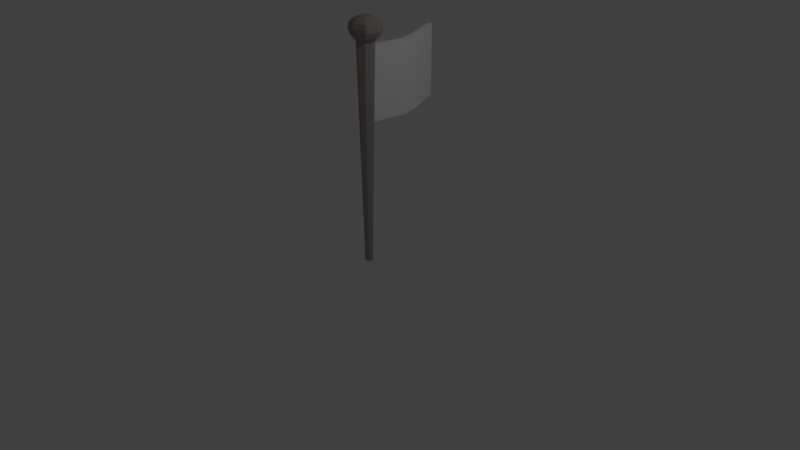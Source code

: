 # Source: moveflagcc.blend  (saved by Blender 2.79.0; exported with 4.5.12 LTS)
import bpy
from mathutils import Matrix  # noqa: F401  (used for matrix-valued properties, if any)

bpy.ops.wm.read_factory_settings(use_empty=True)
scene = bpy.context.scene
scene.name = 'Scene'

# ---- collections
col_collection_1 = bpy.data.collections.new('Collection 1'); scene.collection.children.link(col_collection_1)

# ---- materials (node trees are filled in below, after node groups)
mat_cuerpo = bpy.data.materials.new('cuerpo')
mat_cuerpo.alpha_threshold = 0.0
mat_cuerpo.use_transparent_shadow = False
mat_cuerpo.diffuse_color = (0.3506, 0.3071, 0.2888, 1.0)
mat_cuerpo.roughness = 0.5
mat_tela = bpy.data.materials.new('tela')
mat_tela.alpha_threshold = 0.0
mat_tela.use_transparent_shadow = False
mat_tela.roughness = 0.5

# ---- material node trees

# ---- world
world_world = bpy.data.worlds.new('World'); scene.world = world_world
world_world.color = (0.05088, 0.05088, 0.05088)
world_world.use_sun_shadow = False
world_world.sun_shadow_jitter_overblur = 0.0
world_world.cycles.sampling_method = 'MANUAL'

# ---- cameras
cam_camera = bpy.data.cameras.new('Camera')
cam_camera.clip_end = 100.0
cam_camera.lens = 35.0
cam_camera.sensor_width = 32.0
cam_camera.sensor_height = 18.0
cam_camera.ortho_scale = 7.314
cam_camera.dof.focus_distance = 0.0
cam_camera.dof.aperture_fstop = 128.0

# ---- lights
light_lamp = bpy.data.lights.new('Lamp', 'POINT')
light_lamp.transmission_factor = 0.0
light_lamp.cutoff_distance = 30.0
light_lamp.energy = 100.0
light_lamp.shadow_buffer_clip_start = 1.001
light_lamp.shadow_soft_size = 0.1
light_lamp.shadow_maximum_resolution = 0.006
light_lamp.use_absolute_resolution = True

# ---- meshes
me_cube_001 = bpy.data.meshes.new('Cube.001')
me_cube_001.from_pydata([(0.4444, 0.4444, -1.0), (0.4444, -0.4444, -1.0), (-0.4444, -0.4444, -1.0), (-0.4444, 0.4444, -1.0), (1.0, 1.0, 35.02), (1.0, -1.0, 35.02), (-1.0, -1.0, 35.02), (-1.0, 1.0, 35.02), (1.043e-07, 0.6614, -1.0), (2.98e-08, -0.6614, -1.0), (2.384e-07, 1.488, 35.02), (-5.364e-07, -1.488, 35.02), (0.6267, 1.192e-07, -1.0), (-0.6267, 2.384e-07, -1.0), (1.41, -5.96e-07, 35.02), (-1.41, 1.192e-07, 35.02), (2.796, -7.153e-07, 36.59), (2.334, -5.96e-07, 35.7), (1.655, -1.353, 35.7), (4.768e-07, 2.013, 35.7), (-1.655, 1.353, 35.7), (-8.047e-07, -2.013, 35.7), (-1.655, -1.353, 35.7), (-2.334, 3.576e-07, 35.7), (1.655, 1.353, 35.7), (2.796, -7.153e-07, 37.19), (1.983, -1.62, 36.59), (6.109e-07, 2.412, 36.59), (-1.983, 1.62, 36.59), (-9.388e-07, -2.412, 36.59), (-1.983, -1.62, 36.59), (-2.796, 4.768e-07, 36.59), (1.983, 1.62, 36.59), (2.511, -5.96e-07, 37.86), (1.983, -1.62, 37.19), (6.109e-07, 2.412, 37.19), (-1.983, 1.62, 37.19), (-9.388e-07, -2.412, 37.19), (-1.983, -1.62, 37.19), (-2.796, 4.768e-07, 37.19), (1.983, 1.62, 37.19), (1.876, -5.96e-07, 38.35), (1.781, -1.455, 37.86), (5.215e-07, 2.166, 37.86), (-1.781, 1.455, 37.86), (-8.494e-07, -2.166, 37.86), (-1.781, -1.455, 37.86), (-2.511, 4.768e-07, 37.86), (1.781, 1.455, 37.86), (0.9951, -3.576e-07, 38.72), (1.33, -1.087, 38.35), (3.576e-07, 1.618, 38.35), (-1.33, 1.087, 38.35), (-6.855e-07, -1.618, 38.35), (-1.33, -1.087, 38.35), (-1.876, 2.384e-07, 38.35), (1.33, 1.087, 38.35), (0.7056, -0.5767, 38.72), (1.043e-07, 0.8584, 38.72), (-0.7056, 0.5767, 38.72), (-4.321e-07, -0.8584, 38.72), (-0.7056, -0.5767, 38.72), (-0.9951, 0.0, 38.72), (0.7056, 0.5767, 38.72), (-1.937e-07, -2.384e-07, 38.72), (-0.6019, 0.2664, 22.41), (-0.6019, 0.2664, 34.26), (-3.83, 16.52, 22.41), (-3.83, 16.52, 34.26), (0.155, 0.2664, 22.41), (0.1016, 0.2469, 34.26), (-3.145, 16.85, 22.41), (-3.145, 16.85, 34.26), (-2.361, 13.41, 22.41), (-0.8912, 10.29, 22.41), (0.1882, 7.187, 22.41), (-0.234, 3.806, 22.41), (-0.234, 3.806, 34.26), (0.1882, 7.187, 34.26), (-0.8912, 10.29, 34.26), (-2.361, 13.41, 34.26), (0.5085, 3.659, 22.41), (0.945, 7.204, 22.41), (-0.2065, 10.61, 22.41), (-1.676, 13.73, 22.41), (-1.676, 13.73, 34.26), (-0.2065, 10.61, 34.26), (0.945, 7.204, 34.26), (0.5085, 3.659, 34.26)], [], [(14, 4, 24, 17), (12, 14, 5, 1), (9, 11, 6, 2), (13, 15, 7, 3), (10, 8, 3, 7), (4, 0, 8, 10), (1, 5, 11, 9), (11, 5, 18, 21), (5, 14, 17, 18), (2, 6, 15, 13), (0, 4, 14, 12), (6, 11, 21, 22), (20, 23, 31, 28), (21, 18, 26, 29), (17, 24, 32, 16), (18, 17, 16, 26), (7, 15, 23, 20), (10, 7, 20, 19), (4, 10, 19, 24), (15, 6, 22, 23), (16, 32, 40, 25), (26, 16, 25, 34), (30, 29, 37, 38), (32, 27, 35, 40), (19, 20, 28, 27), (23, 22, 30, 31), (24, 19, 27, 32), (22, 21, 29, 30), (38, 37, 45, 46), (40, 35, 43, 48), (39, 38, 46, 47), (35, 36, 44, 43), (29, 26, 34, 37), (28, 31, 39, 36), (27, 28, 36, 35), (31, 30, 38, 39), (43, 44, 52, 51), (44, 47, 55, 52), (45, 42, 50, 53), (33, 48, 56, 41), (34, 25, 33, 42), (25, 40, 48, 33), (37, 34, 42, 45), (36, 39, 47, 44), (53, 50, 57, 60), (41, 56, 63, 49), (50, 41, 49, 57), (54, 53, 60, 61), (47, 46, 54, 55), (48, 43, 51, 56), (46, 45, 53, 54), (42, 33, 41, 50), (64, 62, 61, 60), (49, 64, 60, 57), (63, 58, 64, 49), (58, 59, 62, 64), (52, 55, 62, 59), (51, 52, 59, 58), (55, 54, 61, 62), (56, 51, 58, 63), (73, 80, 68, 67), (67, 68, 72, 71), (81, 88, 70, 69), (88, 77, 66, 70), (72, 68, 80, 85), (85, 80, 79, 86), (86, 79, 78, 87), (87, 78, 77, 88), (71, 72, 85, 84), (84, 85, 86, 83), (83, 86, 87, 82), (82, 87, 88, 81), (65, 66, 77, 76), (76, 77, 78, 75), (75, 78, 79, 74), (74, 79, 80, 73)])
me_cube_001.polygons.foreach_set('use_smooth', [True] * 76)
me_cube_001.polygons.foreach_set('material_index', [0, 0, 0, 0, 0, 0, 0, 0, 0, 0, 0, 0, 0, 0, 0, 0, 0, 0, 0, 0, 0, 0, 0, 0, 0, 0, 0, 0, 0, 0, 0, 0, 0, 0, 0, 0, 0, 0, 0, 0, 0, 0, 0, 0, 0, 0, 0, 0, 0, 0, 0, 0, 0, 0, 0, 0, 0, 0, 0, 0, 1, 1, 1, 1, 1, 1, 1, 1, 1, 1, 1, 1, 1, 1, 1, 1])
_k = set([(0, 4), (1, 5), (2, 6), (3, 7), (4, 10), (4, 14), (4, 24), (5, 11), (5, 14), (5, 18), (6, 11), (6, 15), (6, 22), (7, 10), (7, 15), (7, 20), (8, 10), (9, 11), (10, 19), (11, 21), (12, 14), (13, 15), (14, 17), (15, 23), (16, 17), (16, 25), (16, 26), (16, 32), (17, 18), (17, 24), (18, 21), (18, 26), (19, 20), (19, 24), (19, 27), (20, 23), (20, 28), (21, 22), (21, 29), (22, 23), (22, 30), (23, 31), (24, 32), (25, 33), (25, 34), (25, 40), (26, 29), (26, 34), (27, 28), (27, 32), (27, 35), (28, 31), (28, 36), (29, 30), (29, 37), (30, 31), (30, 38), (31, 39), (32, 40), (33, 41), (33, 42), (33, 48), (34, 37), (34, 42), (35, 36), (35, 40), (35, 43), (36, 39), (36, 44), (37, 38), (37, 45), (38, 39), (38, 46), (39, 47), (40, 48), (41, 49), (41, 50), (41, 56), (42, 45), (42, 50), (43, 44), (43, 48), (43, 51), (44, 47), (44, 52), (45, 46), (45, 53), (46, 47), (46, 54), (47, 55), (48, 56), (49, 57), (49, 63), (50, 53), (50, 57), (51, 52), (51, 56), (51, 58), (52, 55), (52, 59), (53, 54), (53, 60), (54, 55), (54, 61), (55, 62), (56, 63), (57, 60), (58, 59), (58, 63), (59, 62), (60, 61), (61, 62), (66, 77), (67, 68), (68, 72), (68, 80), (70, 88), (71, 72), (72, 85), (74, 79), (75, 78), (76, 77), (77, 78), (78, 79), (79, 80), (82, 87), (83, 86), (85, 86), (86, 87), (87, 88)])
me_cube_001.attributes.new('sharp_edge', 'BOOLEAN', 'EDGE').data.foreach_set('value', [ (min(e.vertices), max(e.vertices)) in _k for e in me_cube_001.edges])
_uv = me_cube_001.uv_layers.new(name='UVMap')
_uv.uv.foreach_set('vector', [0.8529, 0.1106, 0.8574, 0.08106, 0.8852, 0.08314, 0.8813, 0.1248, 0.08695, 0.001391, 0.06054, 0.9932, 0.03079, 0.9923, 0.06964, 0.0008841, 0.1908, 0.0001672, 0.2417, 0.9912, 0.2111, 0.9924, 0.1735, 0.0008814, 0.1562, 0.001392, 0.1814, 0.9933, 0.1516, 0.9939, 0.1389, 0.001784, 0.1209, 0.9942, 0.1216, 0.001967, 0.1389, 0.001784, 0.1516, 0.9939, 0.0903, 0.9939, 0.1043, 0.001781, 0.1216, 0.001967, 0.1209, 0.9942, 0.06964, 0.0008841, 0.03079, 0.9923, 0.0001671, 0.991, 0.05234, 0.0001671, 0.8022, 0.1403, 0.8319, 0.132, 0.8503, 0.153, 0.8022, 0.1641, 0.8319, 0.132, 0.8529, 0.1106, 0.8813, 0.1248, 0.8503, 0.153, 0.1735, 0.0008814, 0.2111, 0.9924, 0.1814, 0.9933, 0.1562, 0.001392, 0.1043, 0.001781, 0.0903, 0.9939, 0.06054, 0.9932, 0.08695, 0.001391, 0.7725, 0.132, 0.8022, 0.1403, 0.8022, 0.1641, 0.7542, 0.153, 0.7192, 0.08314, 0.7232, 0.1248, 0.6966, 0.1331, 0.6919, 0.08315, 0.8022, 0.1641, 0.8503, 0.153, 0.8618, 0.1778, 0.8042, 0.191, 0.8813, 0.1248, 0.8852, 0.08314, 0.9125, 0.08315, 0.9078, 0.1331, 0.8503, 0.153, 0.8813, 0.1248, 0.9038, 0.1411, 0.8667, 0.1749, 0.7471, 0.08106, 0.7516, 0.1106, 0.7232, 0.1248, 0.7192, 0.08314, 0.7583, 0.05238, 0.7471, 0.08106, 0.7192, 0.08314, 0.7393, 0.03806, 0.8574, 0.08106, 0.8461, 0.05238, 0.8652, 0.03806, 0.8852, 0.08314, 0.7516, 0.1106, 0.7725, 0.132, 0.7542, 0.153, 0.7232, 0.1248, 0.9078, 0.1331, 0.9125, 0.08315, 0.9289, 0.08469, 0.9242, 0.1347, 0.8667, 0.1749, 0.9038, 0.1411, 0.9149, 0.1532, 0.8778, 0.187, 0.7426, 0.1778, 0.8002, 0.191, 0.7966, 0.207, 0.739, 0.1938, 0.9119, 0.07747, 0.8879, 0.02348, 0.9029, 0.0168, 0.9269, 0.0708, 0.7393, 0.03806, 0.7192, 0.08314, 0.6925, 0.07747, 0.7165, 0.02348, 0.7232, 0.1248, 0.7542, 0.153, 0.7378, 0.1749, 0.7006, 0.1411, 0.8852, 0.08314, 0.8652, 0.03806, 0.8879, 0.02348, 0.9119, 0.07747, 0.7542, 0.153, 0.8022, 0.1641, 0.8002, 0.191, 0.7426, 0.1778, 0.739, 0.1938, 0.7966, 0.207, 0.7897, 0.2258, 0.7379, 0.2139, 0.9269, 0.0708, 0.9029, 0.0168, 0.9221, 0.01105, 0.9436, 0.05954, 0.6896, 0.1532, 0.7267, 0.187, 0.712, 0.2008, 0.6787, 0.1705, 0.7015, 0.0168, 0.6775, 0.0708, 0.6608, 0.05954, 0.6824, 0.01105, 0.8042, 0.191, 0.8618, 0.1778, 0.8655, 0.1938, 0.8079, 0.207, 0.6919, 0.08315, 0.6966, 0.1331, 0.6803, 0.1347, 0.6756, 0.08469, 0.7165, 0.02348, 0.6925, 0.07747, 0.6775, 0.0708, 0.7015, 0.0168, 0.7006, 0.1411, 0.7378, 0.1749, 0.7267, 0.187, 0.6896, 0.1532, 0.6824, 0.01105, 0.6608, 0.05954, 0.6462, 0.04451, 0.6624, 0.008285, 0.6558, 0.08815, 0.66, 0.133, 0.6387, 0.1271, 0.6355, 0.09359, 0.8148, 0.2258, 0.8665, 0.2139, 0.8633, 0.2346, 0.8246, 0.2435, 0.9445, 0.133, 0.9487, 0.08815, 0.9689, 0.09359, 0.9658, 0.1271, 0.8778, 0.187, 0.9149, 0.1532, 0.9258, 0.1705, 0.8924, 0.2008, 0.9242, 0.1347, 0.9289, 0.08469, 0.9487, 0.08815, 0.9445, 0.133, 0.8079, 0.207, 0.8655, 0.1938, 0.8665, 0.2139, 0.8148, 0.2258, 0.6756, 0.08469, 0.6803, 0.1347, 0.66, 0.133, 0.6558, 0.08815, 0.8246, 0.2435, 0.8633, 0.2346, 0.8577, 0.2586, 0.8372, 0.2633, 0.9658, 0.1271, 0.9689, 0.09359, 0.9925, 0.1007, 0.9909, 0.1185, 0.9089, 0.2137, 0.9338, 0.191, 0.942, 0.2163, 0.9288, 0.2283, 0.7412, 0.2346, 0.7798, 0.2435, 0.7673, 0.2633, 0.7468, 0.2586, 0.6787, 0.1705, 0.712, 0.2008, 0.6955, 0.2137, 0.6706, 0.191, 0.9436, 0.05954, 0.9221, 0.01105, 0.9421, 0.008285, 0.9582, 0.04451, 0.7379, 0.2139, 0.7897, 0.2258, 0.7798, 0.2435, 0.7412, 0.2346, 0.8924, 0.2008, 0.9258, 0.1705, 0.9338, 0.191, 0.9089, 0.2137, 0.7538, 0.2828, 0.7311, 0.2672, 0.7468, 0.2586, 0.7673, 0.2633, 0.942, 0.2163, 0.9494, 0.2428, 0.9266, 0.2492, 0.9288, 0.2283, 0.9741, 0.02563, 0.9655, 0.00641, 0.9892, 0.005489, 0.9903, 0.03301, 0.639, 0.00641, 0.6304, 0.02563, 0.6141, 0.03301, 0.6152, 0.005489, 0.6355, 0.09359, 0.6387, 0.1271, 0.6136, 0.1185, 0.6119, 0.1007, 0.6624, 0.008285, 0.6462, 0.04451, 0.6304, 0.02563, 0.639, 0.00641, 0.6706, 0.191, 0.6955, 0.2137, 0.6757, 0.2283, 0.6625, 0.2163, 0.9582, 0.04451, 0.9421, 0.008285, 0.9655, 0.00641, 0.9741, 0.02563, 0.2421, 0.3964, 0.5825, 0.3964, 0.5825, 0.4955, 0.2421, 0.4955, 0.2421, 0.4955, 0.5825, 0.4955, 0.5825, 0.5173, 0.2421, 0.5173, 0.3411, 0.5176, 0.3411, 0.8581, 0.2421, 0.8581, 0.2421, 0.5176, 0.6043, 0.09923, 0.5825, 0.09923, 0.5825, 0.0001672, 0.6043, 0.0001672, 0.6043, 0.4955, 0.5825, 0.4955, 0.5825, 0.3964, 0.6043, 0.3964, 0.6043, 0.3964, 0.5825, 0.3964, 0.5825, 0.2974, 0.6043, 0.2974, 0.6043, 0.2974, 0.5825, 0.2974, 0.5825, 0.1983, 0.6043, 0.1983, 0.6043, 0.1983, 0.5825, 0.1983, 0.5825, 0.09923, 0.6043, 0.09923, 0.7374, 0.5176, 0.7374, 0.8581, 0.6383, 0.8581, 0.6383, 0.5176, 0.6383, 0.5176, 0.6383, 0.8581, 0.5393, 0.8581, 0.5393, 0.5176, 0.5393, 0.5176, 0.5393, 0.8581, 0.4402, 0.8581, 0.4402, 0.5176, 0.4402, 0.5176, 0.4402, 0.8581, 0.3411, 0.8581, 0.3411, 0.5176, 0.2421, 0.0001671, 0.5825, 0.0001672, 0.5825, 0.09923, 0.2421, 0.09923, 0.2421, 0.09923, 0.5825, 0.09923, 0.5825, 0.1983, 0.2421, 0.1983, 0.2421, 0.1983, 0.5825, 0.1983, 0.5825, 0.2974, 0.2421, 0.2974, 0.2421, 0.2974, 0.5825, 0.2974, 0.5825, 0.3964, 0.2421, 0.3964])
me_cube_001.materials.append(mat_cuerpo)
me_cube_001.materials.append(mat_tela)
me_cube_001.use_remesh_preserve_volume = False
me_cube_001.use_remesh_preserve_attributes = False
me_cube_001.use_mirror_vertex_groups = False
me_cube_001.update()
me_cube_001.normals_split_custom_set([tuple(v) for v in zip(*[iter([0.593, 0.2745, -0.757, 0.593, 0.2745, -0.757, 0.593, 0.2745, -0.757, 0.593, 0.2745, -0.757, 0.925, -0.3795, -0.02012, 0.925, -0.3795, -0.02012, 0.925, -0.3795, -0.02012, 0.925, -0.3795, -0.02012, -0.4387, -0.8984, -0.02063, -0.4387, -0.8984, -0.02063, -0.4387, -0.8984, -0.02063, -0.4387, -0.8984, -0.02063, -0.925, 0.3795, -0.02012, -0.925, 0.3795, -0.02012, -0.925, 0.3795, -0.02012, -0.925, 0.3795, -0.02012, -0.4387, 0.8984, -0.02063, -0.4387, 0.8984, -0.02063, -0.4387, 0.8984, -0.02063, -0.4387, 0.8984, -0.02063, 0.4387, 0.8984, -0.02063, 0.4387, 0.8984, -0.02063, 0.4387, 0.8984, -0.02063, 0.4387, 0.8984, -0.02063, 0.4387, -0.8984, -0.02063, 0.4387, -0.8984, -0.02063, 0.4387, -0.8984, -0.02063, 0.4387, -0.8984, -0.02063, 0.313, -0.7234, -0.6154, 0.313, -0.7234, -0.6154, 0.313, -0.7234, -0.6154, 0.313, -0.7234, -0.6154, 0.593, -0.2745, -0.757, 0.593, -0.2745, -0.757, 0.593, -0.2745, -0.757, 0.593, -0.2745, -0.757, -0.925, -0.3795, -0.02012, -0.925, -0.3795, -0.02012, -0.925, -0.3795, -0.02012, -0.925, -0.3795, -0.02012, 0.925, 0.3795, -0.02012, 0.925, 0.3795, -0.02012, 0.925, 0.3795, -0.02012, 0.925, 0.3795, -0.02012, -0.313, -0.7234, -0.6154, -0.313, -0.7234, -0.6154, -0.313, -0.7234, -0.6154, -0.313, -0.7234, -0.6154, -0.8108, 0.407, -0.4207, -0.8108, 0.407, -0.4207, -0.8108, 0.407, -0.4207, -0.8108, 0.407, -0.4207, 0.3423, -0.8576, -0.3838, 0.3423, -0.8576, -0.3838, 0.3423, -0.8576, -0.3838, 0.3423, -0.8576, -0.3838, 0.8108, 0.407, -0.4207, 0.8108, 0.407, -0.4207, 0.8108, 0.407, -0.4207, 0.8108, 0.407, -0.4207, 0.8108, -0.407, -0.4207, 0.8108, -0.407, -0.4207, 0.8108, -0.407, -0.4207, 0.8108, -0.407, -0.4207, -0.593, 0.2745, -0.757, -0.593, 0.2745, -0.757, -0.593, 0.2745, -0.757, -0.593, 0.2745, -0.757, -0.313, 0.7234, -0.6154, -0.313, 0.7234, -0.6154, -0.313, 0.7234, -0.6154, -0.313, 0.7234, -0.6154, 0.313, 0.7234, -0.6154, 0.313, 0.7234, -0.6154, 0.313, 0.7234, -0.6154, 0.313, 0.7234, -0.6154, -0.593, -0.2745, -0.757, -0.593, -0.2745, -0.757, -0.593, -0.2745, -0.757, -0.593, -0.2745, -0.757, 0.8937, 0.4486, 0.0, 0.8937, 0.4486, 0.0, 0.8937, 0.4486, 0.0, 0.8937, 0.4486, 0.0, 0.8937, -0.4486, 1.108e-07, 0.8937, -0.4486, 1.108e-07, 0.8937, -0.4486, 1.108e-07, 0.8937, -0.4486, 1.108e-07, -0.3707, -0.9288, 0.0, -0.3707, -0.9288, 0.0, -0.3707, -0.9288, 0.0, -0.3707, -0.9288, 0.0, 0.3707, 0.9288, 0.0, 0.3707, 0.9288, 0.0, 0.3707, 0.9288, 0.0, 0.3707, 0.9288, 0.0, -0.3423, 0.8576, -0.3838, -0.3423, 0.8576, -0.3838, -0.3423, 0.8576, -0.3838, -0.3423, 0.8576, -0.3838, -0.8108, -0.407, -0.4207, -0.8108, -0.407, -0.4207, -0.8108, -0.407, -0.4207, -0.8108, -0.407, -0.4207, 0.3423, 0.8576, -0.3838, 0.3423, 0.8576, -0.3838, 0.3423, 0.8576, -0.3838, 0.3423, 0.8576, -0.3838, -0.3423, -0.8576, -0.3838, -0.3423, -0.8576, -0.3838, -0.3423, -0.8576, -0.3838, -0.3423, -0.8576, -0.3838, -0.3514, -0.8803, 0.3188, -0.3514, -0.8803, 0.3188, -0.3514, -0.8803, 0.3188, -0.3514, -0.8803, 0.3188, 0.3514, 0.8803, 0.3188, 0.3514, 0.8803, 0.3188, 0.3514, 0.8803, 0.3188, 0.3514, 0.8803, 0.3188, -0.8368, -0.42, 0.3513, -0.8368, -0.42, 0.3513, -0.8368, -0.42, 0.3513, -0.8368, -0.42, 0.3513, -0.3514, 0.8803, 0.3188, -0.3514, 0.8803, 0.3188, -0.3514, 0.8803, 0.3188, -0.3514, 0.8803, 0.3188, 0.3707, -0.9288, 0.0, 0.3707, -0.9288, 0.0, 0.3707, -0.9288, 0.0, 0.3707, -0.9288, 0.0, -0.8937, 0.4486, 3.325e-07, -0.8937, 0.4486, 3.325e-07, -0.8937, 0.4486, 3.325e-07, -0.8937, 0.4486, 3.325e-07, -0.3707, 0.9288, 0.0, -0.3707, 0.9288, 0.0, -0.3707, 0.9288, 0.0, -0.3707, 0.9288, 0.0, -0.8937, -0.4486, 3.879e-07, -0.8937, -0.4486, 3.879e-07, -0.8937, -0.4486, 3.879e-07, -0.8937, -0.4486, 3.879e-07, -0.2555, 0.6403, 0.7244, -0.2555, 0.6403, 0.7244, -0.2555, 0.6403, 0.7244, -0.2555, 0.6403, 0.7244, -0.58, 0.2911, 0.7608, -0.58, 0.2911, 0.7608, -0.58, 0.2911, 0.7608, -0.58, 0.2911, 0.7608, 0.2556, -0.6403, 0.7244, 0.2556, -0.6403, 0.7244, 0.2556, -0.6403, 0.7244, 0.2556, -0.6403, 0.7244, 0.58, 0.2911, 0.7608, 0.58, 0.2911, 0.7608, 0.58, 0.2911, 0.7608, 0.58, 0.2911, 0.7608, 0.8368, -0.42, 0.3513, 0.8368, -0.42, 0.3513, 0.8368, -0.42, 0.3513, 0.8368, -0.42, 0.3513, 0.8368, 0.42, 0.3513, 0.8368, 0.42, 0.3513, 0.8368, 0.42, 0.3513, 0.8368, 0.42, 0.3513, 0.3514, -0.8803, 0.3188, 0.3514, -0.8803, 0.3188, 0.3514, -0.8803, 0.3188, 0.3514, -0.8803, 0.3188, -0.8368, 0.42, 0.3513, -0.8368, 0.42, 0.3513, -0.8368, 0.42, 0.3513, -0.8368, 0.42, 0.3513, 0.1745, -0.4372, 0.8823, 0.1745, -0.4372, 0.8823, 0.1745, -0.4372, 0.8823, 0.1745, -0.4372, 0.8823, 0.3856, 0.1935, 0.9021, 0.3856, 0.1935, 0.9021, 0.3856, 0.1935, 0.9021, 0.3856, 0.1935, 0.9021, 0.3856, -0.1935, 0.9021, 0.3856, -0.1935, 0.9021, 0.3856, -0.1935, 0.9021, 0.3856, -0.1935, 0.9021, -0.1745, -0.4372, 0.8823, -0.1745, -0.4372, 0.8823, -0.1745, -0.4372, 0.8823, -0.1745, -0.4372, 0.8823, -0.58, -0.2911, 0.7608, -0.58, -0.2911, 0.7608, -0.58, -0.2911, 0.7608, -0.58, -0.2911, 0.7608, 0.2555, 0.6403, 0.7244, 0.2555, 0.6403, 0.7244, 0.2555, 0.6403, 0.7244, 0.2555, 0.6403, 0.7244, -0.2556, -0.6403, 0.7244, -0.2556, -0.6403, 0.7244, -0.2556, -0.6403, 0.7244, -0.2556, -0.6403, 0.7244, 0.58, -0.2911, 0.7608, 0.58, -0.2911, 0.7608, 0.58, -0.2911, 0.7608, 0.58, -0.2911, 0.7608, 1.424e-06, 0.0, 1.0, 5.507e-07, 0.0, 1.0, 1.617e-06, 0.0, 1.0, 2.425e-06, 0.0, 1.0, 2.297e-06, 0.0, 1.0, 1.424e-06, 0.0, 1.0, 2.425e-06, 0.0, 1.0, 3.234e-06, 0.0, 1.0, 1.359e-06, 0.0, 1.0, 4.219e-07, 0.0, 1.0, 1.424e-06, 0.0, 1.0, 2.297e-06, 0.0, 1.0, 4.219e-07, 0.0, 1.0, -5.155e-07, 0.0, 1.0, 5.507e-07, 0.0, 1.0, 1.424e-06, 0.0, 1.0, -0.3856, 0.1935, 0.9021, -0.3856, 0.1935, 0.9021, -0.3856, 0.1935, 0.9021, -0.3856, 0.1935, 0.9021, -0.1745, 0.4372, 0.8823, -0.1745, 0.4372, 0.8823, -0.1745, 0.4372, 0.8823, -0.1745, 0.4372, 0.8823, -0.3856, -0.1935, 0.9021, -0.3856, -0.1935, 0.9021, -0.3856, -0.1935, 0.9021, -0.3856, -0.1935, 0.9021, 0.1745, 0.4372, 0.8823, 0.1745, 0.4372, 0.8823, 0.1745, 0.4372, 0.8823, 0.1745, 0.4372, 0.8823, -0.9046, -0.4263, 7.975e-08, -0.9046, -0.4263, 7.975e-08, -0.9046, -0.4263, 7.734e-08, -0.9046, -0.4263, 7.734e-08, -0.4263, 0.9046, 3.316e-07, -0.4263, 0.9046, 3.316e-07, -0.4263, 0.9046, 3.316e-07, -0.4263, 0.9046, 3.316e-07, 0.9932, -0.1166, 0.001075, 0.9932, -0.1166, 0.001075, 0.9938, -0.1111, 0.002149, 0.9938, -0.1111, 0.002149, -1.658e-06, 0.0, 1.0, -1.552e-06, 0.0, 1.0, -2.669e-06, 0.0, 1.0, -2.669e-06, 0.0, 1.0, 3.29e-06, 0.0, 1.0, 3.29e-06, 0.0, 1.0, 1.828e-06, 0.0, 1.0, 1.828e-06, 0.0, 1.0, 1.828e-06, 0.0, 1.0, 1.828e-06, 0.0, 1.0, -2.237e-07, 0.0, 1.0, -1.836e-07, 0.0, 1.0, -1.836e-07, 0.0, 1.0, -2.237e-07, 0.0, 1.0, -6.658e-07, 0.0, 1.0, -6.537e-07, 0.0, 1.0, -6.537e-07, 0.0, 1.0, -6.658e-07, 0.0, 1.0, -1.552e-06, 0.0, 1.0, -1.658e-06, 0.0, 1.0, 0.9046, 0.4263, -1.26e-07, 0.9046, 0.4263, -1.26e-07, 0.9046, 0.4263, -1.481e-07, 0.9046, 0.4263, -1.481e-07, 0.9046, 0.4263, -1.481e-07, 0.9046, 0.4263, -1.481e-07, 0.9046, 0.4263, -1.702e-07, 0.9046, 0.4263, -1.702e-07, 0.9474, 0.3201, -1.543e-07, 0.9474, 0.3201, -1.543e-07, 0.9474, 0.3201, -1.543e-07, 0.9474, 0.3201, -1.543e-07, 0.9925, -0.1222, -4.844e-08, 0.9925, -0.1222, -4.844e-08, 0.9932, -0.1166, 0.001075, 0.9932, -0.1166, 0.001075, -0.9946, 0.1034, 1.626e-08, -0.9946, 0.1034, 1.626e-08, -0.9946, 0.1034, 1.626e-08, -0.9946, 0.1034, 1.626e-08, -0.9923, 0.1239, 7.051e-08, -0.9923, 0.1239, 7.051e-08, -0.9923, 0.1239, 7.051e-08, -0.9923, 0.1239, 7.051e-08, -0.9444, -0.3287, 1.088e-07, -0.9444, -0.3287, 1.088e-07, -0.9444, -0.3287, 1.088e-07, -0.9444, -0.3287, 1.088e-07, -0.9046, -0.4263, 8.216e-08, -0.9046, -0.4263, 8.216e-08, -0.9046, -0.4263, 7.975e-08, -0.9046, -0.4263, 7.975e-08])] * 3)])
arm_armature = bpy.data.armatures.new('Armature')  # bones are not reproduced

# ---- objects
ob_armature = bpy.data.objects.new('Armature', arm_armature)
ob_cube_001 = bpy.data.objects.new('Cube.001', me_cube_001)
ob_lamp = bpy.data.objects.new('Lamp', light_lamp)
ob_camera = bpy.data.objects.new('Camera', cam_camera)

# ---- transforms, parenting, visibility, modifiers, constraints
ob_armature.location = (-0.0158, 0.09157, 2.253)
ob_armature.rotation_euler = (-1.571, 0.0, 0.0)
ob_armature.scale = (0.3, 0.3, 0.3)
ob_armature.lineart.crease_threshold = 0.0
ob_cube_001.parent = ob_armature
ob_cube_001.matrix_parent_inverse = Matrix(((1.0, 0.0, 0.0, 7.451e-09), (0.0, 1.0, 1.192e-07, 1.417e-06), (0.0, -1.172e-07, 1.0, 4.419e-08), (0.0, 0.0, 0.0, 1.0)))
ob_cube_001.location = (0.05268, 7.511, -0.3052)
ob_cube_001.rotation_euler = (1.571, -0.0, 0.0)
ob_cube_001.scale = (0.2637, 0.2637, 0.2637)
ob_cube_001.color = (0.8, 0.8, 0.8, 1.0)
ob_cube_001.lineart.crease_threshold = 0.0
_vg = ob_cube_001.vertex_groups.new(name='Bone')
for _i, _w in zip([3, 4, 5, 6, 7, 9, 10, 11, 14, 15, 16, 17, 18, 19, 20, 21, 22, 23, 24, 25, 26, 27, 28, 29, 30, 31, 32, 33, 34, 35, 36, 37, 38, 39, 40, 41, 43, 44, 45, 46, 47, 48, 49, 50, 51, 52, 53, 54, 55, 57, 58, 59, 60, 61, 62, 63, 64, 65, 66, 67, 68, 69, 70, 71, 72, 73, 74, 75, 76, 77, 78, 79, 80, 81, 82, 83, 84, 85, 86, 87, 88], [4.204e-45, 4.912e-05, 1.929e-12, 1.598e-08, 2.629e-24, 9.945e-38, 2.229e-28, 2.413e-17, 1.714e-09, 7.216e-06, 1.623e-28, 7.756e-14, 2.965e-12, 2.053e-10, 3.418e-21, 1.385e-13, 7.34e-08, 2.12e-10, 2.889e-10, 1.158e-32, 8.573e-24, 1.257e-17, 8.8e-20, 6.227e-38, 3.279e-10, 5.137e-08, 1.004e-27, 5.105e-36, 5.295e-37, 2.92e-31, 4.086e-15, 7.006e-45, 2.333e-23, 7.911e-13, 1.401e-45, 1.04e-38, 4.826e-25, 5.282e-13, 1.006e-28, 5.766e-12, 1.103e-17, 1.35e-33, 3.562e-25, 4.264e-40, 4.603e-23, 6.34e-17, 4.44e-20, 2.317e-16, 1.357e-14, 6.069e-23, 2.639e-21, 7.456e-18, 2.542e-15, 3.17e-12, 5.965e-13, 2.734e-21, 6.454e-18, 1.762e-10, 1.588e-19, 0.04775, 0.1184, 0.01597, 5.785e-20, 0.0008839, 0.1194, 2.308e-15, 0.409, 0.7083, 0.7083, 0.9788, 0.7745, 0.315, 0.1538, 0.7083, 0.7083, 0.238, 9.74e-12, 0.1627, 0.3127, 0.7706, 0.9771]): _vg.add([_i], _w, 'REPLACE')
_vg = ob_cube_001.vertex_groups.new(name='Bone.001')
for _i, _w in zip([0, 1, 2, 5, 6, 7, 8, 9, 10, 12, 13, 15, 16, 17, 18, 19, 20, 21, 22, 23, 24, 25, 26, 27, 28, 30, 31, 32, 33, 34, 35, 36, 38, 39, 40, 41, 43, 44, 45, 46, 47, 48, 49, 51, 52, 53, 54, 55, 56, 57, 58, 59, 60, 61, 62, 63, 64, 65, 66, 67, 68, 69, 70, 71, 72, 73, 74, 75, 76, 77, 78, 79, 80, 81, 82, 83, 84, 85, 86, 87, 88], [1.912e-17, 1.401e-45, 6.08e-18, 6.942e-22, 1.821e-29, 3.083e-07, 1.185e-20, 2.926e-41, 1.026e-11, 4.261e-14, 7e-14, 4.835e-12, 1.465e-30, 5.056e-31, 2.145e-21, 3.108e-09, 8.55e-19, 6.412e-31, 5.389e-29, 6.781e-23, 1.528e-14, 6.785e-34, 6.279e-27, 3.184e-06, 1.286e-18, 1.397e-30, 3.081e-20, 5.945e-11, 3.333e-33, 2.621e-37, 6.079e-10, 9.038e-15, 1.282e-33, 1.885e-18, 1.834e-15, 2.156e-36, 5.567e-13, 4.992e-12, 4.204e-45, 2.596e-33, 3.191e-12, 5.288e-14, 2.776e-24, 8.759e-09, 1.163e-09, 1.006e-32, 3.746e-26, 1.604e-16, 2.417e-19, 1.123e-25, 5.978e-11, 1.07e-10, 1.218e-20, 2.127e-15, 3.36e-12, 1.91e-16, 1.067e-15, 1.268e-30, 8.573e-34, 0.7083, 0.919, 8.243e-08, 2.611e-32, 0.7083, 0.8865, 0.7083, 0.5506, 0.4366, 0.3086, 0.06516, 0.2255, 0.5417, 0.7083, 0.1542, 0.211, 0.7083, 0.7083, 0.7083, 0.5417, 0.2294, 0.08818]): _vg.add([_i], _w, 'REPLACE')
_vg = ob_cube_001.vertex_groups.new(name='Bone.002')
for _i, _w in zip([0, 1, 2, 3, 4, 5, 6, 7, 8, 9, 10, 11, 12, 13, 14, 15, 16, 17, 18, 19, 20, 21, 22, 23, 24, 25, 26, 27, 28, 29, 30, 31, 32, 33, 34, 35, 36, 37, 38, 39, 40, 41, 42, 43, 44, 45, 46, 47, 48, 49, 50, 51, 52, 53, 54, 55, 56, 57, 58, 59, 60, 61, 62, 63, 64, 65, 66, 69, 70, 75, 82], [1.0, 1.0, 1.0, 1.0, 1.0, 1.0, 1.0, 1.0, 1.0, 1.0, 1.0, 1.0, 1.0, 1.0, 1.0, 1.0, 1.0, 1.0, 1.0, 1.0, 1.0, 1.0, 1.0, 1.0, 1.0, 1.0, 1.0, 1.0, 1.0, 1.0, 1.0, 1.0, 0.9989, 1.0, 1.0, 1.0, 1.0, 1.0, 1.0, 1.0, 1.0, 1.0, 1.0, 1.0, 1.0, 1.0, 1.0, 1.0, 1.0, 1.0, 1.0, 1.0, 1.0, 1.0, 0.9997, 1.0, 1.0, 1.0, 1.0, 1.0, 1.0, 1.0, 1.0, 1.0, 1.0, 0.9978, 1.0, 0.9942, 0.9494, 0.005049, 0.01745]): _vg.add([_i], _w, 'REPLACE')
_m = ob_cube_001.modifiers.new('Armature', 'ARMATURE')
_m.object = ob_armature
ob_lamp.location = (4.076, 1.005, 5.904)
ob_lamp.rotation_euler = (0.6503, 0.05522, 1.866)
ob_lamp.lock_rotations_4d = False
ob_lamp.empty_display_type = 'ARROWS'
ob_lamp.color = (0.0, 0.0, 0.0, 0.0)
ob_lamp.lineart.crease_threshold = 0.0
ob_camera.location = (7.481, -6.508, 5.344)
ob_camera.rotation_euler = (1.109, 0.0, 0.8149)
ob_camera.lock_rotations_4d = False
ob_camera.empty_display_type = 'ARROWS'
ob_camera.color = (0.0, 0.0, 0.0, 0.0)
ob_camera.display_type = 'WIRE'
ob_camera.lineart.crease_threshold = 0.0

# ---- collection membership
col_collection_1.objects.link(ob_armature)
col_collection_1.objects.link(ob_cube_001)
col_collection_1.objects.link(ob_lamp)
col_collection_1.objects.link(ob_camera)

# ---- scene / render settings (as saved in the file)
scene.camera = ob_camera
scene.frame_start = 1; scene.frame_end = 21; scene.frame_set(14)
scene.render.engine = 'BLENDER_EEVEE_NEXT'
scene.render.resolution_percentage = 50
scene.render.dither_intensity = 0.0
scene.cycles.use_denoising = False
scene.cycles.samples = 128
scene.cycles.sampling_pattern = 'TABULATED_SOBOL'
scene.cycles.use_adaptive_sampling = False
scene.cycles.use_light_tree = False
scene.cycles.blur_glossy = 0.0
scene.cycles.sample_clamp_indirect = 0.0
scene.view_settings.view_transform = 'Standard'
bpy.context.view_layer.update()
